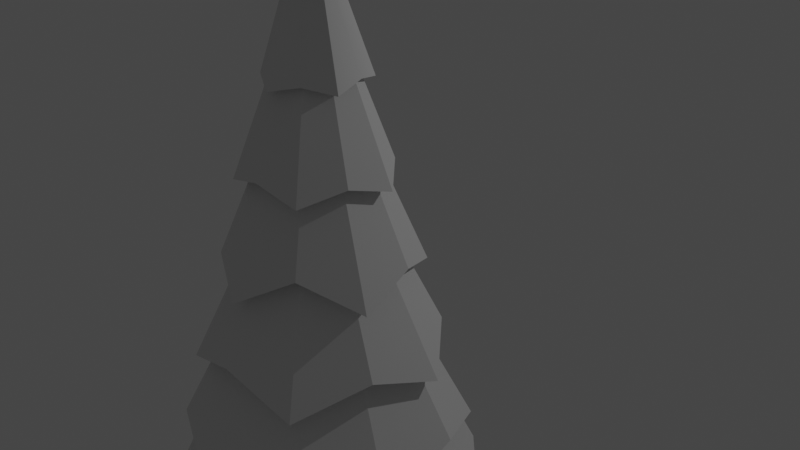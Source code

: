 # Source: low_poly_tree_1_without_smoothing.blend  (saved by Blender 2.90.8; exported with 4.5.12 LTS)
import bpy
from mathutils import Matrix  # noqa: F401  (used for matrix-valued properties, if any)

bpy.ops.wm.read_factory_settings(use_empty=True)
scene = bpy.context.scene
scene.name = 'Scene'

# ---- collections
col_collection = bpy.data.collections.new('Collection'); scene.collection.children.link(col_collection)

# ---- node groups
ng_auto_smooth = bpy.data.node_groups.new('Auto Smooth', 'GeometryNodeTree')
_s = ng_auto_smooth.interface.new_socket(name='Geometry', in_out='OUTPUT', socket_type='NodeSocketGeometry')
_s = ng_auto_smooth.interface.new_socket(name='Geometry', in_out='INPUT', socket_type='NodeSocketGeometry')
_s = ng_auto_smooth.interface.new_socket(name='Angle', in_out='INPUT', socket_type='NodeSocketFloat')
_s.subtype = 'ANGLE'
_s.min_value = 0.0
_s.max_value = 3.142
ng_auto_smooth.is_modifier = True
_N = ng_auto_smooth.nodes; _L = ng_auto_smooth.links
n0 = _N.new('NodeGroupOutput'); n0.name = 'Group Output'; n0.location = (480, -100)
n1 = _N.new('NodeGroupInput'); n1.name = 'Group Input'; n1.location = (-420, -300)
n2 = _N.new('NodeGroupInput'); n2.name = 'Group Input.001'; n2.location = (-60, -100)
n3 = _N.new('GeometryNodeSetShadeSmooth'); n3.name = 'Set Shade Smooth'; n3.location = (120, -100)
n3.domain = 'EDGE'
n4 = _N.new('GeometryNodeSetShadeSmooth'); n4.name = 'Set Shade Smooth.001'; n4.location = (300, -100)
n5 = _N.new('GeometryNodeInputMeshEdgeAngle'); n5.name = 'Edge Angle'; n5.location = (-420, -220)
n6 = _N.new('GeometryNodeInputEdgeSmooth'); n6.name = 'Is Edge Smooth'; n6.location = (-60, -160)
n7 = _N.new('GeometryNodeInputShadeSmooth'); n7.name = 'Is Face Smooth'; n7.location = (-240, -340)
n8 = _N.new('FunctionNodeBooleanMath'); n8.name = 'Boolean Math'; n8.location = (-60, -220)
n9 = _N.new('FunctionNodeCompare'); n9.name = 'Compare'; n9.location = (-240, -180)
n9.operation = 'LESS_EQUAL'
_L.new(n5.outputs[0], n9.inputs[0])
_L.new(n4.outputs[0], n0.inputs[0])
_L.new(n1.outputs[1], n9.inputs[1])
_L.new(n9.outputs[0], n8.inputs[0])
_L.new(n7.outputs[0], n8.inputs[1])
_L.new(n2.outputs[0], n3.inputs[0])
_L.new(n6.outputs[0], n3.inputs[1])
_L.new(n3.outputs[0], n4.inputs[0])
_L.new(n8.outputs[0], n3.inputs[2])
n0.is_active_output = True

# ---- world
world_world = bpy.data.worlds.new('World'); scene.world = world_world
world_world.use_nodes = True; world_world.node_tree.nodes.clear()
_N = world_world.node_tree.nodes; _L = world_world.node_tree.links
n0 = _N.new('ShaderNodeOutputWorld'); n0.name = 'World Output'; n0.location = (300, 300)
n1 = _N.new('ShaderNodeBackground'); n1.name = 'Background'; n1.location = (10, 300)
n1.inputs[0].default_value = (0.05088, 0.05088, 0.05088, 1.0)
_L.new(n1.outputs[0], n0.inputs[0])
n0.is_active_output = True
world_world.color = (0.05088, 0.05088, 0.05088)
world_world.use_sun_shadow = False
world_world.sun_shadow_jitter_overblur = 0.0

# ---- cameras
cam_camera = bpy.data.cameras.new('Camera')
cam_camera.clip_end = 100.0
cam_camera.ortho_scale = 7.314

# ---- lights
light_light = bpy.data.lights.new('Light', 'POINT')
light_light.transmission_factor = 0.0
light_light.energy = 1000.0
light_light.shadow_soft_size = 0.1
light_light.shadow_maximum_resolution = 0.006
light_light.use_absolute_resolution = True

# ---- meshes
me_cylinder = bpy.data.meshes.new('Cylinder')
me_cylinder.from_pydata([(0.0003259, 2.232, 5.33), (0.001621, 2.489, 4.212), (0.0003345, 3.151, 2.021), (1.6, 2.198, 3.125), (2.998, 0.9734, 2.021), (2.588, -0.8425, 3.125), (0.0, 0.0, 13.92), (1.853, -2.55, 2.021), (0.001553, -2.721, 3.125), (-1.852, -2.55, 2.021), (-2.585, -0.8424, 3.125), (-2.997, 0.9735, 2.021), (-1.597, 2.198, 3.125), (0.001676, 1.662, 7.318), (0.000284, 1.379, 8.622), (0.001845, 0.843, 10.41), (0.0002415, 0.4974, 11.97), (0.2715, 0.3682, 11.9), (0.5588, 0.7685, 10.27), (0.739, 1.012, 8.862), (1.062, 1.461, 6.975), (1.222, 1.677, 5.771), (1.563, 2.149, 3.693), (0.4736, 0.1535, 11.97), (0.8059, 0.2587, 10.4), (1.312, 0.4257, 8.623), (1.585, 0.512, 7.317), (2.123, 0.6893, 5.331), (2.37, 0.7676, 4.212), (0.4376, -0.1443, 11.9), (0.9037, -0.2939, 10.27), (1.195, -0.3901, 8.861), (1.746, -0.5397, 6.915), (1.958, -0.622, 5.79), (2.528, -0.8219, 3.694), (0.2928, -0.403, 11.97), (0.4987, -0.6864, 10.4), (0.8106, -1.116, 8.623), (0.9375, -1.29, 7.489), (1.34, -1.844, 5.285), (1.466, -2.017, 4.212), (0.001988, -0.4608, 11.9), (0.0002447, -0.9503, 10.27), (0.001698, -1.257, 8.861), (-0.02622, -1.827, 6.915), (-0.01378, -2.054, 5.791), (0.0003801, -2.658, 3.694), (-0.2923, -0.403, 11.97), (-0.4951, -0.6865, 10.4), (-0.8102, -1.116, 8.623), (-0.9766, -1.349, 7.317), (-1.312, -1.806, 5.331), (-1.462, -2.017, 4.212), (-0.4341, -0.1444, 11.9), (-0.9036, -0.2939, 10.27), (-1.191, -0.39, 8.862), (-1.717, -0.5586, 6.975), (-1.973, -0.6437, 5.77), (-2.527, -0.822, 3.693), (-0.4732, 0.1535, 11.97), (-0.8023, 0.2587, 10.41), (-1.311, 0.4258, 8.622), (-1.581, 0.5119, 7.318), (-2.123, 0.6894, 5.33), (-2.367, 0.7675, 4.212), (-0.2677, 0.3684, 11.9), (-0.5584, 0.7686, 10.27), (-0.7355, 1.012, 8.862), (-1.061, 1.461, 6.975), (-1.218, 1.677, 5.771), (-1.562, 2.15, 3.693), (1.283, 1.764, 4.222), (1.712, 0.5564, 4.88), (2.078, -0.6759, 4.217), (1.057, -1.455, 4.882), (0.0006963, -2.185, 4.217), (-1.058, -1.457, 4.88), (-2.074, -0.6752, 4.222), (-1.715, 0.5572, 4.877), (-4.237e-05, 1.803, 4.877), (-1.281, 1.763, 4.225), (1.5, 0.4754, 5.966), (0.757, 1.025, 6.425), (0.001333, 1.563, 5.968), (1.223, -0.4123, 6.426), (0.9278, -1.287, 5.966), (0.001096, -1.301, 6.426), (-0.9245, -1.286, 5.968), (-1.223, -0.4129, 6.424), (-1.496, 0.4749, 5.969), (-0.7555, 1.026, 6.424), (0.8821, 0.2865, 8.056), (5.167e-05, 0.9295, 8.053), (0.6413, 0.8817, 7.773), (1.022, -0.3835, 7.806), (0.4966, -0.6834, 8.343), (0.04895, -1.09, 7.806), (-0.5451, -0.7504, 8.056), (-1.037, -0.3375, 7.773), (-0.884, 0.2872, 8.053), (-0.6399, 0.8807, 7.775), (0.3942, 0.5425, 9.679), (0.6662, 0.2163, 9.607), (7.336e-05, 0.698, 9.611), (0.6356, -0.2066, 9.683), (0.4125, -0.5678, 9.604), (3.499e-05, -0.6683, 9.683), (-0.4116, -0.5667, 9.607), (-0.6378, -0.2073, 9.679), (-0.6639, 0.2156, 9.611), (-0.395, 0.5437, 9.676), (0.231, 0.3184, 11.23), (0.4123, 0.134, 11.14), (-5.447e-05, 0.4352, 11.14), (0.3758, -0.122, 11.23), (0.2542, -0.3499, 11.15), (-0.0001414, -0.3951, 11.23), (-0.2549, -0.3507, 11.14), (-0.3742, -0.1213, 11.23), (-0.4139, 0.1345, 11.14), (-0.2306, 0.3174, 11.24), (0.1928, -0.06243, 12.5), (0.119, 0.1643, 12.49), (-0.0003056, 0.1552, 12.63), (0.1484, 0.04872, 12.63), (0.09219, -0.1269, 12.63), (-0.0001911, -0.2026, 12.5), (-0.0922, -0.1261, 12.63), (-0.193, -0.06238, 12.49), (-0.1475, 0.04824, 12.63), (-0.1193, 0.1642, 12.49), (0.3235, 0.4896, 1.092), (-0.003334, 0.5958, 1.092), (0.0, 1.0, 0.1043), (1.848e-08, 0.3801, 3.395), (0.5878, 0.809, 0.1043), (0.2234, 0.3075, 3.395), (0.9511, 0.309, 0.1043), (0.3615, 0.1174, 3.395), (0.9511, -0.309, 0.1043), (0.3615, -0.1174, 3.395), (0.5878, -0.809, 0.1043), (0.2234, -0.3075, 3.395), (-8.742e-08, -1.0, 0.1043), (-1.475e-08, -0.3801, 3.395), (-0.5878, -0.809, 0.1043), (-0.2234, -0.3075, 3.395), (-0.9511, -0.309, 0.1043), (-0.3615, -0.1174, 3.395), (-0.9511, 0.309, 0.1043), (-0.3615, 0.1174, 3.395), (-0.5878, 0.809, 0.1043), (-0.2234, 0.3075, 3.395), (0.5255, 0.2116, 1.092), (0.5255, -0.1321, 1.092), (0.3235, -0.4102, 1.092), (-0.003335, -0.5164, 1.092), (-0.3302, -0.4102, 1.092), (-0.5322, -0.1321, 1.092), (-0.5322, 0.2116, 1.092), (-0.3302, 0.4896, 1.092), (0.0009935, -0.001368, 3.191)], [], [(128, 53, 59, 129), (99, 62, 68, 100), (16, 6, 17), (76, 52, 58, 77), (89, 63, 69, 90), (17, 6, 23), (108, 55, 61, 109), (78, 64, 70, 80), (23, 6, 29), (98, 56, 62, 99), (130, 65, 16, 123), (29, 6, 35), (88, 57, 63, 89), (120, 66, 15, 113), (35, 6, 41), (77, 58, 64, 78), (110, 67, 14, 103), (41, 6, 47), (129, 59, 65, 130), (100, 68, 13, 92), (47, 6, 53), (119, 60, 66, 120), (90, 69, 0, 83), (53, 6, 59), (80, 70, 1, 79), (59, 6, 65), (118, 54, 60, 119), (109, 61, 67, 110), (65, 6, 16), (10, 11, 161), (87, 51, 57, 88), (97, 50, 56, 98), (107, 49, 55, 108), (117, 48, 54, 118), (127, 47, 53, 128), (75, 46, 52, 76), (86, 45, 51, 87), (96, 44, 50, 97), (106, 43, 49, 107), (116, 42, 48, 117), (126, 41, 47, 127), (74, 40, 46, 75), (85, 39, 45, 86), (95, 38, 44, 96), (105, 37, 43, 106), (115, 36, 42, 116), (125, 35, 41, 126), (73, 34, 40, 74), (84, 33, 39, 85), (94, 32, 38, 95), (104, 31, 37, 105), (114, 30, 36, 115), (121, 29, 35, 125), (72, 28, 34, 73), (81, 27, 33, 84), (91, 26, 32, 94), (102, 25, 31, 104), (112, 24, 30, 114), (124, 23, 29, 121), (71, 22, 28, 72), (82, 21, 27, 81), (93, 20, 26, 91), (101, 19, 25, 102), (111, 18, 24, 112), (122, 17, 23, 124), (79, 1, 22, 71), (83, 0, 21, 82), (92, 13, 20, 93), (103, 14, 19, 101), (113, 15, 18, 111), (123, 16, 17, 122), (2, 79, 71, 3), (3, 71, 72, 4), (4, 72, 73, 5), (5, 73, 74, 7), (7, 74, 75, 8), (8, 75, 76, 9), (12, 80, 79, 2), (10, 77, 78, 11), (11, 78, 80, 12), (9, 76, 77, 10), (1, 83, 82, 22), (22, 82, 81, 28), (28, 81, 84, 34), (34, 84, 85, 40), (40, 85, 86, 46), (46, 86, 87, 52), (52, 87, 88, 58), (70, 90, 83, 1), (58, 88, 89, 64), (64, 89, 90, 70), (0, 92, 93, 21), (21, 93, 91, 27), (27, 91, 94, 33), (33, 94, 95, 39), (39, 95, 96, 45), (45, 96, 97, 51), (51, 97, 98, 57), (69, 100, 92, 0), (57, 98, 99, 63), (63, 99, 100, 69), (13, 103, 101, 20), (20, 101, 102, 26), (26, 102, 104, 32), (32, 104, 105, 38), (38, 105, 106, 44), (44, 106, 107, 50), (50, 107, 108, 56), (62, 109, 110, 68), (68, 110, 103, 13), (56, 108, 109, 62), (14, 113, 111, 19), (19, 111, 112, 25), (25, 112, 114, 31), (31, 114, 115, 37), (37, 115, 116, 43), (43, 116, 117, 49), (49, 117, 118, 55), (55, 118, 119, 61), (61, 119, 120, 67), (67, 120, 113, 14), (15, 123, 122, 18), (18, 122, 124, 24), (24, 124, 121, 30), (30, 121, 125, 36), (36, 125, 126, 42), (42, 126, 127, 48), (48, 127, 128, 54), (60, 129, 130, 66), (66, 130, 123, 15), (54, 128, 129, 60), (7, 8, 161), (135, 131, 153, 137), (132, 134, 136, 131), (12, 2, 161), (137, 153, 154, 139), (131, 136, 138, 153), (11, 12, 161), (139, 154, 155, 141), (153, 138, 140, 154), (3, 4, 161), (141, 155, 156, 143), (154, 140, 142, 155), (5, 7, 161), (143, 156, 157, 145), (155, 142, 144, 156), (2, 3, 161), (145, 157, 158, 147), (156, 144, 146, 157), (8, 9, 161), (147, 158, 159, 149), (157, 146, 148, 158), (149, 159, 160, 151), (158, 148, 150, 159), (136, 134, 152, 150, 148, 146, 144, 142, 140, 138), (151, 160, 132, 133), (159, 150, 152, 160), (9, 10, 161), (133, 132, 131, 135), (160, 152, 134, 132), (133, 135, 137, 139, 141, 143, 145, 147, 149, 151), (4, 5, 161)])
me_cylinder.polygons.foreach_set('use_smooth', [True] * 162)
_uv = me_cylinder.uv_layers.new(name='UVMap')
_uv.uv.foreach_set('vector', [0.3, 0.9185, 0.3, 0.9185, 0.2, 0.9185, 0.2, 0.9185, 0.2, 0.7042, 0.2, 0.7042, 0.1, 0.7042, 0.1, 0.7042, 1.0, 0.9185, 0.9, 1.0, 0.9, 0.9185, 0.4, 0.5613, 0.4, 0.5613, 0.3, 0.5613, 0.3, 0.5613, 0.2, 0.6328, 0.2, 0.6328, 0.1, 0.6328, 0.1, 0.6328, 0.9, 0.9185, 0.8, 1.0, 0.8, 0.9185, 0.3, 0.7756, 0.3, 0.7756, 0.2, 0.7756, 0.2, 0.7756, 0.2, 0.5613, 0.2, 0.5613, 0.1, 0.5613, 0.1, 0.5613, 0.8, 0.9185, 0.7, 1.0, 0.7, 0.9185, 0.3, 0.7042, 0.3, 0.7042, 0.2, 0.7042, 0.2, 0.7042, 0.1, 0.9185, 0.1, 0.9185, -7.451e-08, 0.9185, -7.451e-08, 0.9185, 0.7, 0.9185, 0.6, 1.0, 0.6, 0.9185, 0.3, 0.6328, 0.3, 0.6328, 0.2, 0.6328, 0.2, 0.6328, 0.1, 0.8471, 0.1, 0.8471, -7.451e-08, 0.8471, -7.451e-08, 0.8471, 0.6, 0.9185, 0.5, 1.0, 0.5, 0.9185, 0.3, 0.5613, 0.3, 0.5613, 0.2, 0.5613, 0.2, 0.5613, 0.1, 0.7756, 0.1, 0.7756, -7.451e-08, 0.7756, -7.451e-08, 0.7756, 0.5, 0.9185, 0.4, 1.0, 0.4, 0.9185, 0.2, 0.9185, 0.2, 0.9185, 0.1, 0.9185, 0.1, 0.9185, 0.1, 0.7042, 0.1, 0.7042, -7.451e-08, 0.7042, -7.451e-08, 0.7042, 0.4, 0.9185, 0.3, 1.0, 0.3, 0.9185, 0.2, 0.8471, 0.2, 0.8471, 0.1, 0.8471, 0.1, 0.8471, 0.1, 0.6328, 0.1, 0.6328, -7.451e-08, 0.6328, -7.451e-08, 0.6328, 0.3, 0.9185, 0.2, 1.0, 0.2, 0.9185, 0.1, 0.5613, 0.1, 0.5613, -7.451e-08, 0.5613, -7.451e-08, 0.5613, 0.2, 0.9185, 0.1, 1.0, 0.1, 0.9185, 0.3, 0.8471, 0.3, 0.8471, 0.2, 0.8471, 0.2, 0.8471, 0.2, 0.7756, 0.2, 0.7756, 0.1, 0.7756, 0.1, 0.7756, 0.1, 0.9185, -7.451e-08, 1.0, -7.451e-08, 0.9185, 0.3, 0.5, 0.2, 0.5, 0.3, 0.5, 0.4, 0.6328, 0.4, 0.6328, 0.3, 0.6328, 0.3, 0.6328, 0.4, 0.7042, 0.4, 0.7042, 0.3, 0.7042, 0.3, 0.7042, 0.4, 0.7756, 0.4, 0.7756, 0.3, 0.7756, 0.3, 0.7756, 0.4, 0.8471, 0.4, 0.8471, 0.3, 0.8471, 0.3, 0.8471, 0.4, 0.9185, 0.4, 0.9185, 0.3, 0.9185, 0.3, 0.9185, 0.5, 0.5613, 0.5, 0.5613, 0.4, 0.5613, 0.4, 0.5613, 0.5, 0.6328, 0.5, 0.6328, 0.4, 0.6328, 0.4, 0.6328, 0.5, 0.7042, 0.5, 0.7042, 0.4, 0.7042, 0.4, 0.7042, 0.5, 0.7756, 0.5, 0.7756, 0.4, 0.7756, 0.4, 0.7756, 0.5, 0.8471, 0.5, 0.8471, 0.4, 0.8471, 0.4, 0.8471, 0.5, 0.9185, 0.5, 0.9185, 0.4, 0.9185, 0.4, 0.9185, 0.6, 0.5613, 0.6, 0.5613, 0.5, 0.5613, 0.5, 0.5613, 0.6, 0.6328, 0.6, 0.6328, 0.5, 0.6328, 0.5, 0.6328, 0.6, 0.7042, 0.6, 0.7042, 0.5, 0.7042, 0.5, 0.7042, 0.6, 0.7756, 0.6, 0.7756, 0.5, 0.7756, 0.5, 0.7756, 0.6, 0.8471, 0.6, 0.8471, 0.5, 0.8471, 0.5, 0.8471, 0.6, 0.9185, 0.6, 0.9185, 0.5, 0.9185, 0.5, 0.9185, 0.7, 0.5613, 0.7, 0.5613, 0.6, 0.5613, 0.6, 0.5613, 0.7, 0.6328, 0.7, 0.6328, 0.6, 0.6328, 0.6, 0.6328, 0.7, 0.7042, 0.7, 0.7042, 0.6, 0.7042, 0.6, 0.7042, 0.7, 0.7756, 0.7, 0.7756, 0.6, 0.7756, 0.6, 0.7756, 0.7, 0.8471, 0.7, 0.8471, 0.6, 0.8471, 0.6, 0.8471, 0.7, 0.9185, 0.7, 0.9185, 0.6, 0.9185, 0.6, 0.9185, 0.8, 0.5613, 0.8, 0.5613, 0.7, 0.5613, 0.7, 0.5613, 0.8, 0.6328, 0.8, 0.6328, 0.7, 0.6328, 0.7, 0.6328, 0.8, 0.7042, 0.8, 0.7042, 0.7, 0.7042, 0.7, 0.7042, 0.8, 0.7756, 0.8, 0.7756, 0.7, 0.7756, 0.7, 0.7756, 0.8, 0.8471, 0.8, 0.8471, 0.7, 0.8471, 0.7, 0.8471, 0.8, 0.9185, 0.8, 0.9185, 0.7, 0.9185, 0.7, 0.9185, 0.9, 0.5613, 0.9, 0.5613, 0.8, 0.5613, 0.8, 0.5613, 0.9, 0.6328, 0.9, 0.6328, 0.8, 0.6328, 0.8, 0.6328, 0.9, 0.7042, 0.9, 0.7042, 0.8, 0.7042, 0.8, 0.7042, 0.9, 0.7756, 0.9, 0.7756, 0.8, 0.7756, 0.8, 0.7756, 0.9, 0.8471, 0.9, 0.8471, 0.8, 0.8471, 0.8, 0.8471, 0.9, 0.9185, 0.9, 0.9185, 0.8, 0.9185, 0.8, 0.9185, 1.0, 0.5613, 1.0, 0.5613, 0.9, 0.5613, 0.9, 0.5613, 1.0, 0.6328, 1.0, 0.6328, 0.9, 0.6328, 0.9, 0.6328, 1.0, 0.7042, 1.0, 0.7042, 0.9, 0.7042, 0.9, 0.7042, 1.0, 0.7756, 1.0, 0.7756, 0.9, 0.7756, 0.9, 0.7756, 1.0, 0.8471, 1.0, 0.8471, 0.9, 0.8471, 0.9, 0.8471, 1.0, 0.9185, 1.0, 0.9185, 0.9, 0.9185, 0.9, 0.9185, 1.0, 0.5, 1.0, 0.5613, 0.9, 0.5613, 0.9, 0.5, 0.9, 0.5, 0.9, 0.5613, 0.8, 0.5613, 0.8, 0.5, 0.8, 0.5, 0.8, 0.5613, 0.7, 0.5613, 0.7, 0.5, 0.7, 0.5, 0.7, 0.5613, 0.6, 0.5613, 0.6, 0.5, 0.6, 0.5, 0.6, 0.5613, 0.5, 0.5613, 0.5, 0.5, 0.5, 0.5, 0.5, 0.5613, 0.4, 0.5613, 0.4, 0.5, 0.1, 0.5, 0.1, 0.5613, -7.451e-08, 0.5613, -7.451e-08, 0.5, 0.3, 0.5, 0.3, 0.5613, 0.2, 0.5613, 0.2, 0.5, 0.2, 0.5, 0.2, 0.5613, 0.1, 0.5613, 0.1, 0.5, 0.4, 0.5, 0.4, 0.5613, 0.3, 0.5613, 0.3, 0.5, 1.0, 0.5613, 1.0, 0.6328, 0.9, 0.6328, 0.9, 0.5613, 0.9, 0.5613, 0.9, 0.6328, 0.8, 0.6328, 0.8, 0.5613, 0.8, 0.5613, 0.8, 0.6328, 0.7, 0.6328, 0.7, 0.5613, 0.7, 0.5613, 0.7, 0.6328, 0.6, 0.6328, 0.6, 0.5613, 0.6, 0.5613, 0.6, 0.6328, 0.5, 0.6328, 0.5, 0.5613, 0.5, 0.5613, 0.5, 0.6328, 0.4, 0.6328, 0.4, 0.5613, 0.4, 0.5613, 0.4, 0.6328, 0.3, 0.6328, 0.3, 0.5613, 0.1, 0.5613, 0.1, 0.6328, -7.451e-08, 0.6328, -7.451e-08, 0.5613, 0.3, 0.5613, 0.3, 0.6328, 0.2, 0.6328, 0.2, 0.5613, 0.2, 0.5613, 0.2, 0.6328, 0.1, 0.6328, 0.1, 0.5613, 1.0, 0.6328, 1.0, 0.7042, 0.9, 0.7042, 0.9, 0.6328, 0.9, 0.6328, 0.9, 0.7042, 0.8, 0.7042, 0.8, 0.6328, 0.8, 0.6328, 0.8, 0.7042, 0.7, 0.7042, 0.7, 0.6328, 0.7, 0.6328, 0.7, 0.7042, 0.6, 0.7042, 0.6, 0.6328, 0.6, 0.6328, 0.6, 0.7042, 0.5, 0.7042, 0.5, 0.6328, 0.5, 0.6328, 0.5, 0.7042, 0.4, 0.7042, 0.4, 0.6328, 0.4, 0.6328, 0.4, 0.7042, 0.3, 0.7042, 0.3, 0.6328, 0.1, 0.6328, 0.1, 0.7042, -7.451e-08, 0.7042, -7.451e-08, 0.6328, 0.3, 0.6328, 0.3, 0.7042, 0.2, 0.7042, 0.2, 0.6328, 0.2, 0.6328, 0.2, 0.7042, 0.1, 0.7042, 0.1, 0.6328, 1.0, 0.7042, 1.0, 0.7756, 0.9, 0.7756, 0.9, 0.7042, 0.9, 0.7042, 0.9, 0.7756, 0.8, 0.7756, 0.8, 0.7042, 0.8, 0.7042, 0.8, 0.7756, 0.7, 0.7756, 0.7, 0.7042, 0.7, 0.7042, 0.7, 0.7756, 0.6, 0.7756, 0.6, 0.7042, 0.6, 0.7042, 0.6, 0.7756, 0.5, 0.7756, 0.5, 0.7042, 0.5, 0.7042, 0.5, 0.7756, 0.4, 0.7756, 0.4, 0.7042, 0.4, 0.7042, 0.4, 0.7756, 0.3, 0.7756, 0.3, 0.7042, 0.2, 0.7042, 0.2, 0.7756, 0.1, 0.7756, 0.1, 0.7042, 0.1, 0.7042, 0.1, 0.7756, -7.451e-08, 0.7756, -7.451e-08, 0.7042, 0.3, 0.7042, 0.3, 0.7756, 0.2, 0.7756, 0.2, 0.7042, 1.0, 0.7756, 1.0, 0.8471, 0.9, 0.8471, 0.9, 0.7756, 0.9, 0.7756, 0.9, 0.8471, 0.8, 0.8471, 0.8, 0.7756, 0.8, 0.7756, 0.8, 0.8471, 0.7, 0.8471, 0.7, 0.7756, 0.7, 0.7756, 0.7, 0.8471, 0.6, 0.8471, 0.6, 0.7756, 0.6, 0.7756, 0.6, 0.8471, 0.5, 0.8471, 0.5, 0.7756, 0.5, 0.7756, 0.5, 0.8471, 0.4, 0.8471, 0.4, 0.7756, 0.4, 0.7756, 0.4, 0.8471, 0.3, 0.8471, 0.3, 0.7756, 0.3, 0.7756, 0.3, 0.8471, 0.2, 0.8471, 0.2, 0.7756, 0.2, 0.7756, 0.2, 0.8471, 0.1, 0.8471, 0.1, 0.7756, 0.1, 0.7756, 0.1, 0.8471, -7.451e-08, 0.8471, -7.451e-08, 0.7756, 1.0, 0.8471, 1.0, 0.9185, 0.9, 0.9185, 0.9, 0.8471, 0.9, 0.8471, 0.9, 0.9185, 0.8, 0.9185, 0.8, 0.8471, 0.8, 0.8471, 0.8, 0.9185, 0.7, 0.9185, 0.7, 0.8471, 0.7, 0.8471, 0.7, 0.9185, 0.6, 0.9185, 0.6, 0.8471, 0.6, 0.8471, 0.6, 0.9185, 0.5, 0.9185, 0.5, 0.8471, 0.5, 0.8471, 0.5, 0.9185, 0.4, 0.9185, 0.4, 0.8471, 0.4, 0.8471, 0.4, 0.9185, 0.3, 0.9185, 0.3, 0.8471, 0.2, 0.8471, 0.2, 0.9185, 0.1, 0.9185, 0.1, 0.8471, 0.1, 0.8471, 0.1, 0.9185, -7.451e-08, 0.9185, -7.451e-08, 0.8471, 0.3, 0.8471, 0.3, 0.9185, 0.2, 0.9185, 0.2, 0.8471, 0.6, 0.5, 0.5, 0.5, 0.6, 0.5, 0.9, 0.5, 0.9, 0.672, 0.8, 0.672, 0.8, 0.5, 1.0, 0.672, 1.0, 1.0, 0.9, 1.0, 0.9, 0.672, 0.1, 0.5, -7.451e-08, 0.5, 0.1, 0.5, 0.8, 0.5, 0.8, 0.672, 0.7, 0.672, 0.7, 0.5, 0.9, 0.672, 0.9, 1.0, 0.8, 1.0, 0.8, 0.672, 0.2, 0.5, 0.1, 0.5, 0.2, 0.5, 0.7, 0.5, 0.7, 0.672, 0.6, 0.672, 0.6, 0.5, 0.8, 0.672, 0.8, 1.0, 0.7, 1.0, 0.7, 0.672, 0.9, 0.5, 0.8, 0.5, 0.9, 0.5, 0.6, 0.5, 0.6, 0.672, 0.5, 0.672, 0.5, 0.5, 0.7, 0.672, 0.7, 1.0, 0.6, 1.0, 0.6, 0.672, 0.7, 0.5, 0.6, 0.5, 0.7, 0.5, 0.5, 0.5, 0.5, 0.672, 0.4, 0.672, 0.4, 0.5, 0.6, 0.672, 0.6, 1.0, 0.5, 1.0, 0.5, 0.672, 1.0, 0.5, 0.9, 0.5, 1.0, 0.5, 0.4, 0.5, 0.4, 0.672, 0.3, 0.672, 0.3, 0.5, 0.5, 0.672, 0.5, 1.0, 0.4, 1.0, 0.4, 0.672, 0.5, 0.5, 0.4, 0.5, 0.5, 0.5, 0.3, 0.5, 0.3, 0.672, 0.2, 0.672, 0.2, 0.5, 0.4, 0.672, 0.4, 1.0, 0.3, 1.0, 0.3, 0.672, 0.2, 0.5, 0.2, 0.672, 0.1, 0.672, 0.1, 0.5, 0.3, 0.672, 0.3, 1.0, 0.2, 1.0, 0.2, 0.672, 0.3911, 0.4442, 0.25, 0.49, 0.1089, 0.4442, 0.02175, 0.3242, 0.02175, 0.1758, 0.1089, 0.05584, 0.25, 0.01, 0.3911, 0.05584, 0.4783, 0.1758, 0.4783, 0.3242, 0.1, 0.5, 0.1, 0.672, -7.451e-08, 0.672, -7.451e-08, 0.5, 0.2, 0.672, 0.2, 1.0, 0.1, 1.0, 0.1, 0.672, 0.4, 0.5, 0.3, 0.5, 0.4, 0.5, 1.0, 0.5, 1.0, 0.672, 0.9, 0.672, 0.9, 0.5, 0.1, 0.672, 0.1, 1.0, -7.451e-08, 1.0, -7.451e-08, 0.672, 0.75, 0.49, 0.8911, 0.4442, 0.9783, 0.3242, 0.9783, 0.1758, 0.8911, 0.05584, 0.75, 0.01, 0.6089, 0.05584, 0.5217, 0.1758, 0.5217, 0.3242, 0.6089, 0.4442, 0.8, 0.5, 0.7, 0.5, 0.8, 0.5])
me_cylinder.materials.append(None)
me_cylinder.use_remesh_fix_poles = True
me_cylinder.use_remesh_preserve_attributes = False
me_cylinder.use_mirror_vertex_groups = False
me_cylinder.update()

# ---- objects
ob_light = bpy.data.objects.new('Light', light_light)
ob_camera = bpy.data.objects.new('Camera', cam_camera)
ob_cylinder = bpy.data.objects.new('Cylinder', me_cylinder)

# ---- transforms, parenting, visibility, modifiers, constraints
ob_light.location = (8.159, 11.23, 16.83)
ob_light.rotation_euler = (0.6503, 0.05522, 1.866)
ob_light.scale = (2.311, 2.311, 2.311)
ob_light.lock_rotations_4d = False
ob_light.empty_display_type = 'ARROWS'
ob_light.color = (0.0, 0.0, 0.0, 0.0)
ob_light.lineart.crease_threshold = 0.0
ob_camera.location = (12.94, -10.38, 15.94)
ob_camera.rotation_euler = (1.109, 0.0, 0.8149)
ob_camera.scale = (2.311, 2.311, 2.311)
ob_camera.lock_rotations_4d = False
ob_camera.empty_display_type = 'ARROWS'
ob_camera.color = (0.0, 0.0, 0.0, 0.0)
ob_camera.display_type = 'WIRE'
ob_camera.lineart.crease_threshold = 0.0
ob_cylinder.location = (0.0, 0.0, 0.0)
ob_cylinder.lineart.crease_threshold = 0.0
_m = ob_cylinder.modifiers.new('Auto Smooth', 'NODES')
_m.node_group = ng_auto_smooth
_gi = [s.identifier for s in ng_auto_smooth.interface.items_tree if s.item_type == 'SOCKET' and s.in_out == 'INPUT']
_m[_gi[1]] = 0.4363  # Angle

# ---- collection membership
col_collection.objects.link(ob_light)
col_collection.objects.link(ob_camera)
col_collection.objects.link(ob_cylinder)

# ---- scene / render settings (as saved in the file)
scene.camera = ob_camera
scene.frame_start = 1; scene.frame_end = 250; scene.frame_set(0)
scene.render.engine = 'BLENDER_EEVEE_NEXT'
scene.cycles.use_denoising = False
scene.cycles.samples = 128
scene.cycles.sampling_pattern = 'TABULATED_SOBOL'
scene.cycles.use_adaptive_sampling = False
scene.cycles.use_light_tree = False
scene.view_settings.view_transform = 'Filmic'
bpy.context.view_layer.update()
